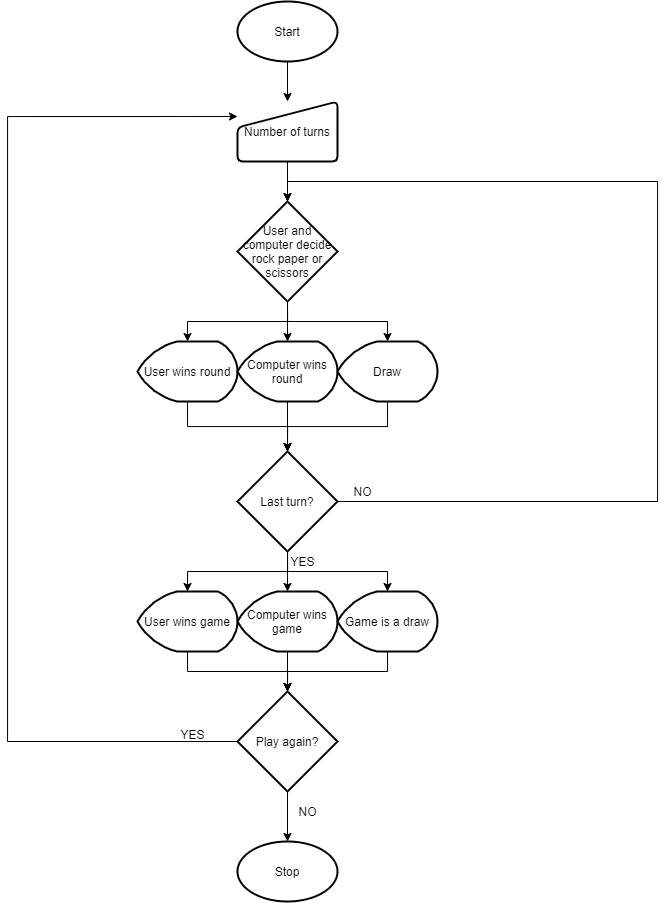

The diagram above was exported from draw.io. Its source (the exported page's mxGraphModel, read from the mxfile embedded in the PNG):
<mxGraphModel dx="1021" dy="574" grid="1" gridSize="10" guides="1" tooltips="1" connect="1" arrows="1" fold="1" page="1" pageScale="1" pageWidth="850" pageHeight="1100" math="0" shadow="0">
  <root>
    <mxCell id="0" />
    <mxCell id="1" parent="0" />
    <mxCell id="ndul-cAHGQzq1LIfIO0Q-7" style="edgeStyle=orthogonalEdgeStyle;rounded=0;orthogonalLoop=1;jettySize=auto;html=1;exitX=0.5;exitY=1;exitDx=0;exitDy=0;exitPerimeter=0;entryX=0.5;entryY=0;entryDx=0;entryDy=0;" edge="1" parent="1" source="ndul-cAHGQzq1LIfIO0Q-1" target="ndul-cAHGQzq1LIfIO0Q-17">
      <mxGeometry relative="1" as="geometry">
        <mxPoint x="390.05882352941194" y="110" as="targetPoint" />
      </mxGeometry>
    </mxCell>
    <mxCell id="ndul-cAHGQzq1LIfIO0Q-1" value="Start" style="strokeWidth=2;html=1;shape=mxgraph.flowchart.start_1;whiteSpace=wrap;" vertex="1" parent="1">
      <mxGeometry x="340" y="30" width="100" height="60" as="geometry" />
    </mxCell>
    <mxCell id="ndul-cAHGQzq1LIfIO0Q-10" style="edgeStyle=orthogonalEdgeStyle;rounded=0;orthogonalLoop=1;jettySize=auto;html=1;exitX=0.5;exitY=1;exitDx=0;exitDy=0;entryX=0.5;entryY=0;entryDx=0;entryDy=0;entryPerimeter=0;" edge="1" parent="1" source="ndul-cAHGQzq1LIfIO0Q-17" target="ndul-cAHGQzq1LIfIO0Q-8">
      <mxGeometry relative="1" as="geometry">
        <mxPoint x="390" y="210" as="sourcePoint" />
      </mxGeometry>
    </mxCell>
    <mxCell id="ndul-cAHGQzq1LIfIO0Q-14" style="edgeStyle=orthogonalEdgeStyle;rounded=0;orthogonalLoop=1;jettySize=auto;html=1;exitX=0.5;exitY=1;exitDx=0;exitDy=0;exitPerimeter=0;entryX=0.5;entryY=0;entryDx=0;entryDy=0;entryPerimeter=0;" edge="1" parent="1" source="ndul-cAHGQzq1LIfIO0Q-8" target="ndul-cAHGQzq1LIfIO0Q-11">
      <mxGeometry relative="1" as="geometry" />
    </mxCell>
    <mxCell id="ndul-cAHGQzq1LIfIO0Q-15" style="edgeStyle=orthogonalEdgeStyle;rounded=0;orthogonalLoop=1;jettySize=auto;html=1;exitX=0.5;exitY=1;exitDx=0;exitDy=0;exitPerimeter=0;" edge="1" parent="1" source="ndul-cAHGQzq1LIfIO0Q-8" target="ndul-cAHGQzq1LIfIO0Q-12">
      <mxGeometry relative="1" as="geometry" />
    </mxCell>
    <mxCell id="ndul-cAHGQzq1LIfIO0Q-16" style="edgeStyle=orthogonalEdgeStyle;rounded=0;orthogonalLoop=1;jettySize=auto;html=1;exitX=0.5;exitY=1;exitDx=0;exitDy=0;exitPerimeter=0;entryX=0.5;entryY=0;entryDx=0;entryDy=0;entryPerimeter=0;" edge="1" parent="1" source="ndul-cAHGQzq1LIfIO0Q-8" target="ndul-cAHGQzq1LIfIO0Q-13">
      <mxGeometry relative="1" as="geometry" />
    </mxCell>
    <mxCell id="ndul-cAHGQzq1LIfIO0Q-8" value="User and computer decide rock paper or scissors" style="strokeWidth=2;html=1;shape=mxgraph.flowchart.decision;whiteSpace=wrap;" vertex="1" parent="1">
      <mxGeometry x="340" y="230" width="100" height="100" as="geometry" />
    </mxCell>
    <mxCell id="ndul-cAHGQzq1LIfIO0Q-20" style="edgeStyle=orthogonalEdgeStyle;rounded=0;orthogonalLoop=1;jettySize=auto;html=1;exitX=0.5;exitY=1;exitDx=0;exitDy=0;exitPerimeter=0;entryX=0.5;entryY=0;entryDx=0;entryDy=0;entryPerimeter=0;" edge="1" parent="1" source="ndul-cAHGQzq1LIfIO0Q-11" target="ndul-cAHGQzq1LIfIO0Q-19">
      <mxGeometry relative="1" as="geometry" />
    </mxCell>
    <mxCell id="ndul-cAHGQzq1LIfIO0Q-11" value="User wins round" style="strokeWidth=2;html=1;shape=mxgraph.flowchart.display;whiteSpace=wrap;" vertex="1" parent="1">
      <mxGeometry x="240" y="370" width="100" height="60" as="geometry" />
    </mxCell>
    <mxCell id="ndul-cAHGQzq1LIfIO0Q-21" style="edgeStyle=orthogonalEdgeStyle;rounded=0;orthogonalLoop=1;jettySize=auto;html=1;exitX=0.5;exitY=1;exitDx=0;exitDy=0;exitPerimeter=0;entryX=0.5;entryY=0;entryDx=0;entryDy=0;entryPerimeter=0;" edge="1" parent="1" source="ndul-cAHGQzq1LIfIO0Q-12" target="ndul-cAHGQzq1LIfIO0Q-19">
      <mxGeometry relative="1" as="geometry" />
    </mxCell>
    <mxCell id="ndul-cAHGQzq1LIfIO0Q-12" value="Computer wins round" style="strokeWidth=2;html=1;shape=mxgraph.flowchart.display;whiteSpace=wrap;" vertex="1" parent="1">
      <mxGeometry x="340" y="370" width="100" height="60" as="geometry" />
    </mxCell>
    <mxCell id="ndul-cAHGQzq1LIfIO0Q-22" style="edgeStyle=orthogonalEdgeStyle;rounded=0;orthogonalLoop=1;jettySize=auto;html=1;exitX=0.5;exitY=1;exitDx=0;exitDy=0;exitPerimeter=0;entryX=0.5;entryY=0;entryDx=0;entryDy=0;entryPerimeter=0;" edge="1" parent="1" source="ndul-cAHGQzq1LIfIO0Q-13" target="ndul-cAHGQzq1LIfIO0Q-19">
      <mxGeometry relative="1" as="geometry" />
    </mxCell>
    <mxCell id="ndul-cAHGQzq1LIfIO0Q-13" value="Draw" style="strokeWidth=2;html=1;shape=mxgraph.flowchart.display;whiteSpace=wrap;" vertex="1" parent="1">
      <mxGeometry x="440" y="370" width="100" height="60" as="geometry" />
    </mxCell>
    <mxCell id="ndul-cAHGQzq1LIfIO0Q-17" value="Number of turns" style="html=1;strokeWidth=2;shape=manualInput;whiteSpace=wrap;rounded=1;size=26;arcSize=11;" vertex="1" parent="1">
      <mxGeometry x="340" y="130" width="100" height="60" as="geometry" />
    </mxCell>
    <mxCell id="ndul-cAHGQzq1LIfIO0Q-26" style="edgeStyle=orthogonalEdgeStyle;rounded=0;orthogonalLoop=1;jettySize=auto;html=1;exitX=1;exitY=0.5;exitDx=0;exitDy=0;exitPerimeter=0;entryX=0.5;entryY=0;entryDx=0;entryDy=0;entryPerimeter=0;" edge="1" parent="1" source="ndul-cAHGQzq1LIfIO0Q-19" target="ndul-cAHGQzq1LIfIO0Q-8">
      <mxGeometry relative="1" as="geometry">
        <mxPoint x="390" y="210" as="targetPoint" />
        <Array as="points">
          <mxPoint x="760" y="530" />
          <mxPoint x="760" y="210" />
          <mxPoint x="390" y="210" />
        </Array>
      </mxGeometry>
    </mxCell>
    <mxCell id="ndul-cAHGQzq1LIfIO0Q-32" style="edgeStyle=orthogonalEdgeStyle;rounded=0;orthogonalLoop=1;jettySize=auto;html=1;exitX=0.5;exitY=1;exitDx=0;exitDy=0;exitPerimeter=0;entryX=0.5;entryY=0;entryDx=0;entryDy=0;entryPerimeter=0;" edge="1" parent="1" source="ndul-cAHGQzq1LIfIO0Q-19" target="ndul-cAHGQzq1LIfIO0Q-29">
      <mxGeometry relative="1" as="geometry" />
    </mxCell>
    <mxCell id="ndul-cAHGQzq1LIfIO0Q-33" style="edgeStyle=orthogonalEdgeStyle;rounded=0;orthogonalLoop=1;jettySize=auto;html=1;exitX=0.5;exitY=1;exitDx=0;exitDy=0;exitPerimeter=0;entryX=0.5;entryY=0;entryDx=0;entryDy=0;entryPerimeter=0;" edge="1" parent="1" source="ndul-cAHGQzq1LIfIO0Q-19" target="ndul-cAHGQzq1LIfIO0Q-30">
      <mxGeometry relative="1" as="geometry" />
    </mxCell>
    <mxCell id="ndul-cAHGQzq1LIfIO0Q-34" style="edgeStyle=orthogonalEdgeStyle;rounded=0;orthogonalLoop=1;jettySize=auto;html=1;exitX=0.5;exitY=1;exitDx=0;exitDy=0;exitPerimeter=0;entryX=0.5;entryY=0;entryDx=0;entryDy=0;entryPerimeter=0;" edge="1" parent="1" source="ndul-cAHGQzq1LIfIO0Q-19" target="ndul-cAHGQzq1LIfIO0Q-31">
      <mxGeometry relative="1" as="geometry" />
    </mxCell>
    <mxCell id="ndul-cAHGQzq1LIfIO0Q-19" value="Last turn?" style="strokeWidth=2;html=1;shape=mxgraph.flowchart.decision;whiteSpace=wrap;" vertex="1" parent="1">
      <mxGeometry x="340" y="480" width="100" height="100" as="geometry" />
    </mxCell>
    <mxCell id="ndul-cAHGQzq1LIfIO0Q-28" value="NO" style="text;html=1;align=center;verticalAlign=middle;resizable=0;points=[];autosize=1;" vertex="1" parent="1">
      <mxGeometry x="450" y="510" width="30" height="20" as="geometry" />
    </mxCell>
    <mxCell id="ndul-cAHGQzq1LIfIO0Q-37" style="edgeStyle=orthogonalEdgeStyle;rounded=0;orthogonalLoop=1;jettySize=auto;html=1;exitX=0.5;exitY=1;exitDx=0;exitDy=0;exitPerimeter=0;entryX=0.5;entryY=0;entryDx=0;entryDy=0;entryPerimeter=0;" edge="1" parent="1" source="ndul-cAHGQzq1LIfIO0Q-29" target="ndul-cAHGQzq1LIfIO0Q-36">
      <mxGeometry relative="1" as="geometry" />
    </mxCell>
    <mxCell id="ndul-cAHGQzq1LIfIO0Q-29" value="User wins game" style="strokeWidth=2;html=1;shape=mxgraph.flowchart.display;whiteSpace=wrap;" vertex="1" parent="1">
      <mxGeometry x="240" y="620" width="100" height="60" as="geometry" />
    </mxCell>
    <mxCell id="ndul-cAHGQzq1LIfIO0Q-38" style="edgeStyle=orthogonalEdgeStyle;rounded=0;orthogonalLoop=1;jettySize=auto;html=1;exitX=0.5;exitY=1;exitDx=0;exitDy=0;exitPerimeter=0;entryX=0.5;entryY=0;entryDx=0;entryDy=0;entryPerimeter=0;" edge="1" parent="1" source="ndul-cAHGQzq1LIfIO0Q-30" target="ndul-cAHGQzq1LIfIO0Q-36">
      <mxGeometry relative="1" as="geometry" />
    </mxCell>
    <mxCell id="ndul-cAHGQzq1LIfIO0Q-30" value="Computer wins game" style="strokeWidth=2;html=1;shape=mxgraph.flowchart.display;whiteSpace=wrap;" vertex="1" parent="1">
      <mxGeometry x="340" y="620" width="100" height="60" as="geometry" />
    </mxCell>
    <mxCell id="ndul-cAHGQzq1LIfIO0Q-39" style="edgeStyle=orthogonalEdgeStyle;rounded=0;orthogonalLoop=1;jettySize=auto;html=1;exitX=0.5;exitY=1;exitDx=0;exitDy=0;exitPerimeter=0;entryX=0.5;entryY=0;entryDx=0;entryDy=0;entryPerimeter=0;" edge="1" parent="1" source="ndul-cAHGQzq1LIfIO0Q-31" target="ndul-cAHGQzq1LIfIO0Q-36">
      <mxGeometry relative="1" as="geometry" />
    </mxCell>
    <mxCell id="ndul-cAHGQzq1LIfIO0Q-31" value="Game is a draw" style="strokeWidth=2;html=1;shape=mxgraph.flowchart.display;whiteSpace=wrap;" vertex="1" parent="1">
      <mxGeometry x="440" y="620" width="100" height="60" as="geometry" />
    </mxCell>
    <mxCell id="ndul-cAHGQzq1LIfIO0Q-35" value="YES" style="text;html=1;align=center;verticalAlign=middle;resizable=0;points=[];autosize=1;" vertex="1" parent="1">
      <mxGeometry x="385" y="580" width="40" height="20" as="geometry" />
    </mxCell>
    <mxCell id="ndul-cAHGQzq1LIfIO0Q-41" style="edgeStyle=orthogonalEdgeStyle;rounded=0;orthogonalLoop=1;jettySize=auto;html=1;exitX=0.5;exitY=1;exitDx=0;exitDy=0;exitPerimeter=0;entryX=0.5;entryY=0;entryDx=0;entryDy=0;entryPerimeter=0;" edge="1" parent="1" source="ndul-cAHGQzq1LIfIO0Q-36" target="ndul-cAHGQzq1LIfIO0Q-40">
      <mxGeometry relative="1" as="geometry" />
    </mxCell>
    <mxCell id="ndul-cAHGQzq1LIfIO0Q-43" style="edgeStyle=orthogonalEdgeStyle;rounded=0;orthogonalLoop=1;jettySize=auto;html=1;exitX=0;exitY=0.5;exitDx=0;exitDy=0;exitPerimeter=0;entryX=0;entryY=0.25;entryDx=0;entryDy=0;" edge="1" parent="1" source="ndul-cAHGQzq1LIfIO0Q-36" target="ndul-cAHGQzq1LIfIO0Q-17">
      <mxGeometry relative="1" as="geometry">
        <Array as="points">
          <mxPoint x="110" y="770" />
          <mxPoint x="110" y="145" />
        </Array>
      </mxGeometry>
    </mxCell>
    <mxCell id="ndul-cAHGQzq1LIfIO0Q-36" value="Play again?" style="strokeWidth=2;html=1;shape=mxgraph.flowchart.decision;whiteSpace=wrap;" vertex="1" parent="1">
      <mxGeometry x="340" y="720" width="100" height="100" as="geometry" />
    </mxCell>
    <mxCell id="ndul-cAHGQzq1LIfIO0Q-40" value="Stop" style="strokeWidth=2;html=1;shape=mxgraph.flowchart.start_1;whiteSpace=wrap;" vertex="1" parent="1">
      <mxGeometry x="340" y="870" width="100" height="60" as="geometry" />
    </mxCell>
    <mxCell id="ndul-cAHGQzq1LIfIO0Q-42" value="NO" style="text;html=1;align=center;verticalAlign=middle;resizable=0;points=[];autosize=1;" vertex="1" parent="1">
      <mxGeometry x="395" y="830" width="30" height="20" as="geometry" />
    </mxCell>
    <mxCell id="ndul-cAHGQzq1LIfIO0Q-44" value="YES" style="text;html=1;align=center;verticalAlign=middle;resizable=0;points=[];autosize=1;" vertex="1" parent="1">
      <mxGeometry x="275" y="753" width="40" height="20" as="geometry" />
    </mxCell>
  </root>
</mxGraphModel>